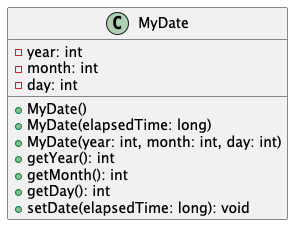

The diagram above was rendered by PlantUML. Its source (embedded in the PNG):
@startuml
class MyDate {
- year: int
- month: int
- day: int
+ MyDate()
+ MyDate(elapsedTime: long)
+ MyDate(year: int, month: int, day: int)
+ getYear(): int
+ getMonth(): int
+ getDay(): int
+ setDate(elapsedTime: long): void
}
@enduml